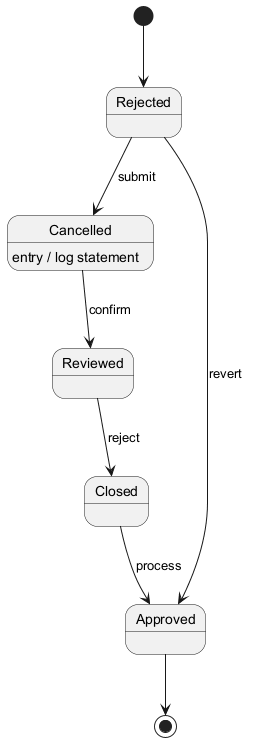

The diagram above was rendered by PlantUML. Its source (embedded in the PNG):
@startuml
skinparam backgroundColor #FFFFFF
skinparam classBackgroundColor #F1F8E9
skinparam classBorderColor #33691E
[*] --> Rejected
Rejected --> Cancelled : submit
Cancelled --> Reviewed : confirm
Cancelled : entry / log statement
Reviewed --> Closed : reject
Closed --> Approved : process
Rejected --> Approved : revert
Approved --> [*]
@enduml